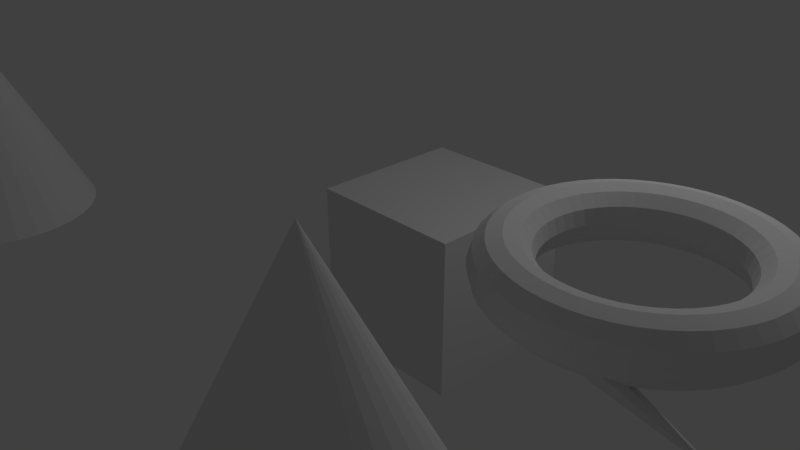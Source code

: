 # Source: test1.blend  (saved by Blender 2.78.0; exported with 4.5.12 LTS)
import bpy
from mathutils import Matrix  # noqa: F401  (used for matrix-valued properties, if any)

bpy.ops.wm.read_factory_settings(use_empty=True)
scene = bpy.context.scene
scene.name = 'Scene'

# ---- collections
col_collection_1 = bpy.data.collections.new('Collection 1'); scene.collection.children.link(col_collection_1)

# ---- materials (node trees are filled in below, after node groups)
mat_material = bpy.data.materials.new('Material')
mat_material.alpha_threshold = 0.0
mat_material.use_transparent_shadow = False
mat_material.roughness = 0.5
mat_material.line_color = (0.0, 0.0, 0.0, 1.0)

# ---- material node trees

# ---- world
world_world = bpy.data.worlds.new('World'); scene.world = world_world
world_world.color = (0.05088, 0.05088, 0.05088)
world_world.use_sun_shadow = False
world_world.sun_shadow_jitter_overblur = 0.0
world_world.cycles.sampling_method = 'MANUAL'

# ---- cameras
cam_camera = bpy.data.cameras.new('Camera')
cam_camera.clip_end = 100.0
cam_camera.lens = 35.0
cam_camera.sensor_width = 32.0
cam_camera.sensor_height = 18.0
cam_camera.ortho_scale = 7.314
cam_camera.dof.focus_distance = 0.0
cam_camera.dof.aperture_fstop = 128.0

# ---- lights
light_lamp = bpy.data.lights.new('Lamp', 'POINT')
light_lamp.transmission_factor = 0.0
light_lamp.cutoff_distance = 30.0
light_lamp.energy = 100.0
light_lamp.shadow_buffer_clip_start = 1.001
light_lamp.shadow_soft_size = 0.1
light_lamp.shadow_maximum_resolution = 0.006
light_lamp.use_absolute_resolution = True

# ---- meshes
me_cone = bpy.data.meshes.new('Cone')
me_cone.from_pydata([(0.0, 1.0, -1.0), (0.1951, 0.9808, -1.0), (0.3827, 0.9239, -1.0), (0.5556, 0.8315, -1.0), (0.7071, 0.7071, -1.0), (0.8315, 0.5556, -1.0), (0.9239, 0.3827, -1.0), (0.9808, 0.1951, -1.0), (1.0, 7.55e-08, -1.0), (0.0, 0.0, 1.0), (0.9808, -0.1951, -1.0), (0.9239, -0.3827, -1.0), (0.8315, -0.5556, -1.0), (0.7071, -0.7071, -1.0), (0.5556, -0.8315, -1.0), (0.3827, -0.9239, -1.0), (0.1951, -0.9808, -1.0), (-3.258e-07, -1.0, -1.0), (-0.1951, -0.9808, -1.0), (-0.3827, -0.9239, -1.0), (-0.5556, -0.8315, -1.0), (-0.7071, -0.7071, -1.0), (-0.8315, -0.5556, -1.0), (-0.9239, -0.3827, -1.0), (-0.9808, -0.1951, -1.0), (-1.0, 9.656e-07, -1.0), (-0.9808, 0.1951, -1.0), (-0.9239, 0.3827, -1.0), (-0.8315, 0.5556, -1.0), (-0.7071, 0.7071, -1.0), (-0.5556, 0.8315, -1.0), (-0.3827, 0.9239, -1.0), (-0.1951, 0.9808, -1.0)], [], [(0, 9, 1), (1, 9, 2), (2, 9, 3), (3, 9, 4), (4, 9, 5), (5, 9, 6), (6, 9, 7), (7, 9, 8), (8, 9, 10), (10, 9, 11), (11, 9, 12), (12, 9, 13), (13, 9, 14), (14, 9, 15), (15, 9, 16), (16, 9, 17), (17, 9, 18), (18, 9, 19), (19, 9, 20), (20, 9, 21), (21, 9, 22), (22, 9, 23), (23, 9, 24), (24, 9, 25), (25, 9, 26), (26, 9, 27), (27, 9, 28), (28, 9, 29), (29, 9, 30), (30, 9, 31), (31, 9, 32), (32, 9, 0), (0, 1, 2, 3, 4, 5, 6, 7, 8, 10, 11, 12, 13, 14, 15, 16, 17, 18, 19, 20, 21, 22, 23, 24, 25, 26, 27, 28, 29, 30, 31, 32)])
me_cone.use_remesh_preserve_volume = False
me_cone.use_remesh_preserve_attributes = False
me_cone.use_mirror_vertex_groups = False
me_cone.update()
me_cube = bpy.data.meshes.new('Cube')
me_cube.from_pydata([(4.673, -1.654, 2.277), (4.64, -1.654, 2.402), (4.548, -1.654, 2.493), (4.423, -1.654, 2.527), (4.298, -1.654, 2.493), (4.207, -1.654, 2.402), (4.173, -1.654, 2.277), (4.207, -1.654, 2.152), (4.298, -1.654, 2.06), (4.423, -1.654, 2.027), (4.548, -1.654, 2.06), (4.64, -1.654, 2.152), (4.662, -1.491, 2.277), (4.629, -1.496, 2.402), (4.538, -1.507, 2.493), (4.415, -1.524, 2.527), (4.291, -1.54, 2.493), (4.2, -1.552, 2.402), (4.167, -1.556, 2.277), (4.2, -1.552, 2.152), (4.291, -1.54, 2.06), (4.415, -1.524, 2.027), (4.538, -1.507, 2.06), (4.629, -1.496, 2.152), (4.631, -1.331, 2.277), (4.598, -1.339, 2.402), (4.51, -1.363, 2.493), (4.389, -1.395, 2.527), (4.268, -1.428, 2.493), (4.18, -1.452, 2.402), (4.148, -1.46, 2.277), (4.18, -1.452, 2.152), (4.268, -1.428, 2.06), (4.389, -1.395, 2.027), (4.51, -1.363, 2.06), (4.598, -1.339, 2.152), (4.578, -1.176, 2.277), (4.547, -1.189, 2.402), (4.462, -1.224, 2.493), (4.347, -1.272, 2.527), (4.231, -1.319, 2.493), (4.147, -1.354, 2.402), (4.116, -1.367, 2.277), (4.147, -1.354, 2.152), (4.231, -1.319, 2.06), (4.347, -1.272, 2.027), (4.462, -1.224, 2.06), (4.547, -1.189, 2.152), (4.506, -1.029, 2.277), (4.477, -1.046, 2.402), (4.397, -1.092, 2.493), (4.289, -1.154, 2.527), (4.181, -1.217, 2.493), (4.102, -1.263, 2.402), (4.073, -1.279, 2.277), (4.102, -1.263, 2.152), (4.181, -1.217, 2.06), (4.289, -1.154, 2.027), (4.397, -1.092, 2.06), (4.477, -1.046, 2.152), (4.415, -0.8933, 2.277), (4.388, -0.9137, 2.402), (4.316, -0.9694, 2.493), (4.216, -1.046, 2.527), (4.117, -1.122, 2.493), (4.045, -1.177, 2.402), (4.018, -1.198, 2.277), (4.045, -1.177, 2.152), (4.117, -1.122, 2.06), (4.216, -1.046, 2.027), (4.316, -0.9694, 2.06), (4.388, -0.9137, 2.152), (4.307, -0.7704, 2.277), (4.283, -0.7941, 2.402), (4.219, -0.8588, 2.493), (4.13, -0.9472, 2.527), (4.042, -1.036, 2.493), (3.977, -1.1, 2.402), (3.953, -1.124, 2.277), (3.977, -1.1, 2.152), (4.042, -1.036, 2.06), (4.13, -0.9472, 2.027), (4.219, -0.8588, 2.06), (4.283, -0.7941, 2.152), (4.184, -0.6626, 2.277), (4.164, -0.6892, 2.402), (4.108, -0.7618, 2.493), (4.032, -0.8609, 2.527), (3.956, -0.9601, 2.493), (3.9, -1.033, 2.402), (3.88, -1.059, 2.277), (3.9, -1.033, 2.152), (3.956, -0.9601, 2.06), (4.032, -0.8609, 2.027), (4.108, -0.7618, 2.06), (4.164, -0.6892, 2.152), (4.048, -0.5718, 2.277), (4.031, -0.6008, 2.402), (3.986, -0.68, 2.493), (3.923, -0.7883, 2.527), (3.861, -0.8965, 2.493), (3.815, -0.9758, 2.402), (3.798, -1.005, 2.277), (3.815, -0.9758, 2.152), (3.861, -0.8965, 2.06), (3.923, -0.7883, 2.027), (3.986, -0.68, 2.06), (4.031, -0.6008, 2.152), (3.901, -0.4994, 2.277), (3.889, -0.5304, 2.402), (3.854, -0.6149, 2.493), (3.806, -0.7304, 2.527), (3.758, -0.8459, 2.493), (3.723, -0.9304, 2.402), (3.71, -0.9614, 2.277), (3.723, -0.9304, 2.152), (3.758, -0.8459, 2.06), (3.806, -0.7304, 2.027), (3.854, -0.6149, 2.06), (3.889, -0.5304, 2.152), (3.747, -0.4469, 2.277), (3.738, -0.4792, 2.402), (3.714, -0.5676, 2.493), (3.682, -0.6884, 2.527), (3.65, -0.8091, 2.493), (3.626, -0.8975, 2.402), (3.617, -0.9298, 2.277), (3.626, -0.8975, 2.152), (3.65, -0.8091, 2.06), (3.682, -0.6884, 2.027), (3.714, -0.5676, 2.06), (3.738, -0.4792, 2.152), (3.586, -0.415, 2.277), (3.582, -0.4482, 2.402), (3.57, -0.5389, 2.493), (3.554, -0.6628, 2.527), (3.537, -0.7868, 2.493), (3.525, -0.8775, 2.402), (3.521, -0.9107, 2.277), (3.525, -0.8775, 2.152), (3.537, -0.7868, 2.06), (3.554, -0.6628, 2.027), (3.57, -0.5389, 2.06), (3.582, -0.4482, 2.152), (3.423, -0.4043, 2.277), (3.423, -0.4378, 2.402), (3.423, -0.5293, 2.493), (3.423, -0.6543, 2.527), (3.423, -0.7793, 2.493), (3.423, -0.8708, 2.402), (3.423, -0.9043, 2.277), (3.423, -0.8708, 2.152), (3.423, -0.7793, 2.06), (3.423, -0.6543, 2.027), (3.423, -0.5293, 2.06), (3.423, -0.4378, 2.152), (3.26, -0.415, 2.277), (3.264, -0.4482, 2.402), (3.276, -0.5389, 2.493), (3.293, -0.6628, 2.527), (3.309, -0.7868, 2.493), (3.321, -0.8775, 2.402), (3.325, -0.9107, 2.277), (3.321, -0.8775, 2.152), (3.309, -0.7868, 2.06), (3.293, -0.6628, 2.027), (3.276, -0.5389, 2.06), (3.264, -0.4482, 2.152), (3.1, -0.4469, 2.277), (3.108, -0.4792, 2.402), (3.132, -0.5676, 2.493), (3.164, -0.6884, 2.527), (3.197, -0.8091, 2.493), (3.22, -0.8975, 2.402), (3.229, -0.9298, 2.277), (3.22, -0.8975, 2.152), (3.197, -0.8091, 2.06), (3.164, -0.6884, 2.027), (3.132, -0.5676, 2.06), (3.108, -0.4792, 2.152), (2.945, -0.4994, 2.277), (2.958, -0.5304, 2.402), (2.993, -0.6149, 2.493), (3.04, -0.7304, 2.527), (3.088, -0.8459, 2.493), (3.123, -0.9304, 2.402), (3.136, -0.9614, 2.277), (3.123, -0.9304, 2.152), (3.088, -0.8459, 2.06), (3.04, -0.7304, 2.027), (2.993, -0.6149, 2.06), (2.958, -0.5304, 2.152), (2.798, -0.5718, 2.277), (2.815, -0.6008, 2.402), (2.861, -0.68, 2.493), (2.923, -0.7883, 2.527), (2.986, -0.8965, 2.493), (3.031, -0.9758, 2.402), (3.048, -1.005, 2.277), (3.031, -0.9758, 2.152), (2.986, -0.8965, 2.06), (2.923, -0.7883, 2.027), (2.861, -0.68, 2.06), (2.815, -0.6008, 2.152), (2.662, -0.6626, 2.277), (2.683, -0.6892, 2.402), (2.738, -0.7618, 2.493), (2.814, -0.8609, 2.527), (2.89, -0.9601, 2.493), (2.946, -1.033, 2.402), (2.967, -1.059, 2.277), (2.946, -1.033, 2.152), (2.89, -0.9601, 2.06), (2.814, -0.8609, 2.027), (2.738, -0.7618, 2.06), (2.683, -0.6892, 2.152), (2.539, -0.7704, 2.277), (2.563, -0.7941, 2.402), (2.628, -0.8588, 2.493), (2.716, -0.9472, 2.527), (2.804, -1.036, 2.493), (2.869, -1.1, 2.402), (2.893, -1.124, 2.277), (2.869, -1.1, 2.152), (2.804, -1.036, 2.06), (2.716, -0.9472, 2.027), (2.628, -0.8588, 2.06), (2.563, -0.7941, 2.152), (2.431, -0.8933, 2.277), (2.458, -0.9137, 2.402), (2.531, -0.9694, 2.493), (2.63, -1.046, 2.527), (2.729, -1.122, 2.493), (2.802, -1.177, 2.402), (2.828, -1.198, 2.277), (2.802, -1.177, 2.152), (2.729, -1.122, 2.06), (2.63, -1.046, 2.027), (2.531, -0.9694, 2.06), (2.458, -0.9137, 2.152), (2.341, -1.029, 2.277), (2.37, -1.046, 2.402), (2.449, -1.092, 2.493), (2.557, -1.154, 2.527), (2.665, -1.217, 2.493), (2.745, -1.263, 2.402), (2.774, -1.279, 2.277), (2.745, -1.263, 2.152), (2.665, -1.217, 2.06), (2.557, -1.154, 2.027), (2.449, -1.092, 2.06), (2.37, -1.046, 2.152), (2.268, -1.176, 2.277), (2.299, -1.189, 2.402), (2.384, -1.224, 2.493), (2.499, -1.272, 2.527), (2.615, -1.319, 2.493), (2.699, -1.354, 2.402), (2.73, -1.367, 2.277), (2.699, -1.354, 2.152), (2.615, -1.319, 2.06), (2.499, -1.272, 2.027), (2.384, -1.224, 2.06), (2.299, -1.189, 2.152), (2.216, -1.331, 2.277), (2.248, -1.339, 2.402), (2.336, -1.363, 2.493), (2.457, -1.395, 2.527), (2.578, -1.428, 2.493), (2.666, -1.452, 2.402), (2.699, -1.46, 2.277), (2.666, -1.452, 2.152), (2.578, -1.428, 2.06), (2.457, -1.395, 2.027), (2.336, -1.363, 2.06), (2.248, -1.339, 2.152), (2.184, -1.491, 2.277), (2.217, -1.496, 2.402), (2.308, -1.507, 2.493), (2.432, -1.524, 2.527), (2.556, -1.54, 2.493), (2.646, -1.552, 2.402), (2.68, -1.556, 2.277), (2.646, -1.552, 2.152), (2.556, -1.54, 2.06), (2.432, -1.524, 2.027), (2.308, -1.507, 2.06), (2.217, -1.496, 2.152), (2.173, -1.654, 2.277), (2.207, -1.654, 2.402), (2.298, -1.654, 2.493), (2.423, -1.654, 2.527), (2.548, -1.654, 2.493), (2.64, -1.654, 2.402), (2.673, -1.654, 2.277), (2.64, -1.654, 2.152), (2.548, -1.654, 2.06), (2.423, -1.654, 2.027), (2.298, -1.654, 2.06), (2.207, -1.654, 2.152), (2.184, -1.817, 2.277), (2.217, -1.813, 2.402), (2.308, -1.801, 2.493), (2.432, -1.785, 2.527), (2.556, -1.768, 2.493), (2.646, -1.757, 2.402), (2.68, -1.752, 2.277), (2.646, -1.757, 2.152), (2.556, -1.768, 2.06), (2.432, -1.785, 2.027), (2.308, -1.801, 2.06), (2.217, -1.813, 2.152), (2.216, -1.978, 2.277), (2.248, -1.969, 2.402), (2.336, -1.945, 2.493), (2.457, -1.913, 2.527), (2.578, -1.881, 2.493), (2.666, -1.857, 2.402), (2.699, -1.848, 2.277), (2.666, -1.857, 2.152), (2.578, -1.881, 2.06), (2.457, -1.913, 2.027), (2.336, -1.945, 2.06), (2.248, -1.969, 2.152), (2.268, -2.133, 2.277), (2.299, -2.12, 2.402), (2.384, -2.085, 2.493), (2.499, -2.037, 2.527), (2.615, -1.989, 2.493), (2.699, -1.954, 2.402), (2.73, -1.941, 2.277), (2.699, -1.954, 2.152), (2.615, -1.989, 2.06), (2.499, -2.037, 2.027), (2.384, -2.085, 2.06), (2.299, -2.12, 2.152), (2.341, -2.279, 2.277), (2.37, -2.263, 2.402), (2.449, -2.217, 2.493), (2.557, -2.154, 2.527), (2.665, -2.092, 2.493), (2.745, -2.046, 2.402), (2.774, -2.029, 2.277), (2.745, -2.046, 2.152), (2.665, -2.092, 2.06), (2.557, -2.154, 2.027), (2.449, -2.217, 2.06), (2.37, -2.263, 2.152), (2.431, -2.415, 2.277), (2.458, -2.395, 2.402), (2.531, -2.339, 2.493), (2.63, -2.263, 2.527), (2.729, -2.187, 2.493), (2.802, -2.131, 2.402), (2.828, -2.111, 2.277), (2.802, -2.131, 2.152), (2.729, -2.187, 2.06), (2.63, -2.263, 2.027), (2.531, -2.339, 2.06), (2.458, -2.395, 2.152), (2.539, -2.538, 2.277), (2.563, -2.514, 2.402), (2.628, -2.45, 2.493), (2.716, -2.361, 2.527), (2.804, -2.273, 2.493), (2.869, -2.208, 2.402), (2.893, -2.185, 2.277), (2.869, -2.208, 2.152), (2.804, -2.273, 2.06), (2.716, -2.361, 2.027), (2.628, -2.45, 2.06), (2.563, -2.514, 2.152), (2.662, -2.646, 2.277), (2.683, -2.619, 2.402), (2.738, -2.547, 2.493), (2.814, -2.448, 2.527), (2.89, -2.348, 2.493), (2.946, -2.276, 2.402), (2.967, -2.249, 2.277), (2.946, -2.276, 2.152), (2.89, -2.348, 2.06), (2.814, -2.448, 2.027), (2.738, -2.547, 2.06), (2.683, -2.619, 2.152), (2.798, -2.737, 2.277), (2.815, -2.708, 2.402), (2.861, -2.629, 2.493), (2.923, -2.52, 2.527), (2.986, -2.412, 2.493), (3.031, -2.333, 2.402), (3.048, -2.304, 2.277), (3.031, -2.333, 2.152), (2.986, -2.412, 2.06), (2.923, -2.52, 2.027), (2.861, -2.629, 2.06), (2.815, -2.708, 2.152), (2.945, -2.809, 2.277), (2.958, -2.778, 2.402), (2.993, -2.694, 2.493), (3.04, -2.578, 2.527), (3.088, -2.463, 2.493), (3.123, -2.378, 2.402), (3.136, -2.347, 2.277), (3.123, -2.378, 2.152), (3.088, -2.463, 2.06), (3.04, -2.578, 2.027), (2.993, -2.694, 2.06), (2.958, -2.778, 2.152), (3.1, -2.862, 2.277), (3.108, -2.829, 2.402), (3.132, -2.741, 2.493), (3.164, -2.62, 2.527), (3.197, -2.499, 2.493), (3.22, -2.411, 2.402), (3.229, -2.379, 2.277), (3.22, -2.411, 2.152), (3.197, -2.499, 2.06), (3.164, -2.62, 2.027), (3.132, -2.741, 2.06), (3.108, -2.829, 2.152), (3.26, -2.894, 2.277), (3.264, -2.86, 2.402), (3.276, -2.77, 2.493), (3.293, -2.646, 2.527), (3.309, -2.522, 2.493), (3.321, -2.431, 2.402), (3.325, -2.398, 2.277), (3.321, -2.431, 2.152), (3.309, -2.522, 2.06), (3.293, -2.646, 2.027), (3.276, -2.77, 2.06), (3.264, -2.86, 2.152), (3.423, -2.904, 2.277), (3.423, -2.871, 2.402), (3.423, -2.779, 2.493), (3.423, -2.654, 2.527), (3.423, -2.529, 2.493), (3.423, -2.438, 2.402), (3.423, -2.404, 2.277), (3.423, -2.438, 2.152), (3.423, -2.529, 2.06), (3.423, -2.654, 2.027), (3.423, -2.779, 2.06), (3.423, -2.871, 2.152), (3.586, -2.894, 2.277), (3.582, -2.86, 2.402), (3.57, -2.77, 2.493), (3.554, -2.646, 2.527), (3.537, -2.522, 2.493), (3.525, -2.431, 2.402), (3.521, -2.398, 2.277), (3.525, -2.431, 2.152), (3.537, -2.522, 2.06), (3.554, -2.646, 2.027), (3.57, -2.77, 2.06), (3.582, -2.86, 2.152), (3.747, -2.862, 2.277), (3.738, -2.829, 2.402), (3.714, -2.741, 2.493), (3.682, -2.62, 2.527), (3.65, -2.499, 2.493), (3.626, -2.411, 2.402), (3.617, -2.379, 2.277), (3.626, -2.411, 2.152), (3.65, -2.499, 2.06), (3.682, -2.62, 2.027), (3.714, -2.741, 2.06), (3.738, -2.829, 2.152), (3.901, -2.809, 2.277), (3.889, -2.778, 2.402), (3.854, -2.694, 2.493), (3.806, -2.578, 2.527), (3.758, -2.463, 2.493), (3.723, -2.378, 2.402), (3.71, -2.347, 2.277), (3.723, -2.378, 2.152), (3.758, -2.463, 2.06), (3.806, -2.578, 2.027), (4.546, -2.198, 1.379), (3.889, -2.778, 2.152), (4.048, -2.737, 2.277), (4.031, -2.708, 2.402), (3.986, -2.629, 2.493), (3.923, -2.52, 2.527), (3.861, -2.412, 2.493), (3.815, -2.333, 2.402), (3.798, -2.304, 2.277), (3.815, -2.333, 2.152), (3.861, -2.412, 2.06), (3.923, -2.52, 2.027), (3.986, -2.629, 2.06), (4.031, -2.708, 2.152), (4.184, -2.646, 2.277), (4.164, -2.619, 2.402), (4.108, -2.547, 2.493), (4.032, -2.448, 2.527), (3.956, -2.348, 2.493), (3.9, -2.276, 2.402), (3.88, -2.249, 2.277), (3.9, -2.276, 2.152), (3.956, -2.348, 2.06), (4.032, -2.448, 2.027), (4.108, -2.547, 2.06), (4.164, -2.619, 2.152), (4.307, -2.538, 2.277), (4.283, -2.514, 2.402), (4.219, -2.45, 2.493), (4.13, -2.361, 2.527), (4.042, -2.273, 2.493), (3.977, -2.208, 2.402), (3.953, -2.185, 2.277), (3.977, -2.208, 2.152), (4.042, -2.273, 2.06), (4.13, -2.361, 2.027), (4.219, -2.45, 2.06), (4.283, -2.514, 2.152), (4.415, -2.415, 2.277), (4.388, -2.395, 2.402), (4.316, -2.339, 2.493), (4.216, -2.263, 2.527), (4.117, -2.187, 2.493), (4.045, -2.131, 2.402), (4.018, -2.111, 2.277), (4.045, -2.131, 2.152), (4.117, -2.187, 2.06), (4.216, -2.263, 2.027), (4.316, -2.339, 2.06), (4.388, -2.395, 2.152), (4.506, -2.279, 2.277), (4.477, -2.263, 2.402), (4.397, -2.217, 2.493), (4.289, -2.154, 2.527), (4.181, -2.092, 2.493), (4.102, -2.046, 2.402), (4.073, -2.029, 2.277), (4.102, -2.046, 2.152), (4.181, -2.092, 2.06), (4.289, -2.154, 2.027), (4.397, -2.217, 2.06), (4.477, -2.263, 2.152), (4.578, -2.133, 2.277), (4.547, -2.12, 2.402), (4.462, -2.085, 2.493), (4.347, -2.037, 2.527), (4.231, -1.989, 2.493), (4.147, -1.954, 2.402), (4.116, -1.941, 2.277), (4.147, -1.954, 2.152), (4.231, -1.989, 2.06), (4.347, -2.037, 2.027), (4.462, -2.085, 2.06), (4.547, -2.12, 2.152), (4.631, -1.978, 2.277), (4.598, -1.969, 2.402), (4.51, -1.945, 2.493), (4.389, -1.913, 2.527), (4.268, -1.881, 2.493), (4.18, -1.857, 2.402), (4.148, -1.848, 2.277), (4.18, -1.857, 2.152), (4.268, -1.881, 2.06), (4.389, -1.913, 2.027), (4.51, -1.945, 2.06), (4.598, -1.969, 2.152), (4.662, -1.817, 2.277), (4.629, -1.813, 2.402), (4.538, -1.801, 2.493), (4.415, -1.785, 2.527), (4.291, -1.768, 2.493), (4.2, -1.757, 2.402), (4.167, -1.752, 2.277), (4.2, -1.757, 2.152), (4.291, -1.768, 2.06), (4.415, -1.785, 2.027), (4.538, -1.801, 2.06), (4.629, -1.813, 2.152), (0.5235, 1.377, -1.0), (0.5235, -0.6228, -1.0), (-1.476, -0.6228, -1.0), (-1.476, 1.377, -1.0), (0.5235, 1.377, 1.0), (0.5235, -0.6228, 1.0), (-1.476, -0.6228, 1.0), (-1.476, 1.377, 1.0), (-2.998, -2.917, 1.329), (-2.803, -2.936, 1.329), (-2.615, -2.993, 1.329), (-2.442, -3.085, 1.329), (-2.291, -3.21, 1.329), (-2.166, -3.361, 1.329), (-2.074, -3.534, 1.329), (-2.017, -3.722, 1.329), (-1.998, -3.917, 1.329), (-2.998, -3.917, 3.329), (-2.017, -4.112, 1.329), (-2.074, -4.299, 1.329), (-2.166, -4.472, 1.329), (-2.291, -4.624, 1.329), (-2.442, -4.748, 1.329), (-2.615, -4.841, 1.329), (-2.803, -4.897, 1.329), (-2.998, -4.917, 1.329), (-3.193, -4.897, 1.329), (-3.38, -4.841, 1.329), (-3.553, -4.748, 1.329), (-3.705, -4.624, 1.329), (-3.829, -4.472, 1.329), (-3.922, -4.299, 1.329), (-3.978, -4.112, 1.329), (-3.998, -3.917, 1.329), (-3.978, -3.722, 1.329), (-3.922, -3.534, 1.329), (-3.829, -3.361, 1.329), (-3.705, -3.21, 1.329), (-3.553, -3.085, 1.329), (-3.38, -2.993, 1.329), (-3.193, -2.936, 1.329), (-0.5823, -2.642, 3.247)], [], [(0, 12, 13, 1), (1, 13, 14, 2), (2, 14, 15, 3), (3, 15, 16, 4), (4, 16, 17, 5), (5, 17, 18, 6), (6, 18, 19, 7), (7, 19, 20, 8), (8, 20, 21, 9), (9, 21, 22, 10), (10, 22, 23, 11), (0, 11, 23, 12), (12, 24, 25, 13), (13, 25, 26, 14), (14, 26, 27, 15), (15, 27, 28, 16), (16, 28, 29, 17), (17, 29, 30, 18), (18, 30, 31, 19), (19, 31, 32, 20), (20, 32, 33, 21), (21, 33, 34, 22), (22, 34, 35, 23), (23, 35, 24, 12), (24, 36, 37, 25), (25, 37, 38, 26), (26, 38, 39, 27), (27, 39, 40, 28), (28, 40, 41, 29), (29, 41, 42, 30), (30, 42, 43, 31), (31, 43, 44, 32), (32, 44, 45, 33), (33, 45, 46, 34), (34, 46, 47, 35), (35, 47, 36, 24), (36, 48, 49, 37), (37, 49, 50, 38), (38, 50, 51, 39), (39, 51, 52, 40), (40, 52, 53, 41), (41, 53, 54, 42), (42, 54, 55, 43), (43, 55, 56, 44), (44, 56, 57, 45), (45, 57, 58, 46), (46, 58, 59, 47), (47, 59, 48, 36), (48, 60, 61, 49), (49, 61, 62, 50), (50, 62, 63, 51), (51, 63, 64, 52), (52, 64, 65, 53), (53, 65, 66, 54), (54, 66, 67, 55), (55, 67, 68, 56), (56, 68, 69, 57), (57, 69, 70, 58), (58, 70, 71, 59), (59, 71, 60, 48), (60, 72, 73, 61), (61, 73, 74, 62), (62, 74, 75, 63), (63, 75, 76, 64), (64, 76, 77, 65), (65, 77, 78, 66), (66, 78, 79, 67), (67, 79, 80, 68), (68, 80, 81, 69), (69, 81, 82, 70), (70, 82, 83, 71), (71, 83, 72, 60), (72, 84, 85, 73), (73, 85, 86, 74), (74, 86, 87, 75), (75, 87, 88, 76), (76, 88, 89, 77), (77, 89, 90, 78), (78, 90, 91, 79), (79, 91, 92, 80), (80, 92, 93, 81), (81, 93, 94, 82), (82, 94, 95, 83), (83, 95, 84, 72), (84, 96, 97, 85), (85, 97, 98, 86), (86, 98, 99, 87), (87, 99, 100, 88), (88, 100, 101, 89), (89, 101, 102, 90), (90, 102, 103, 91), (91, 103, 104, 92), (92, 104, 105, 93), (93, 105, 106, 94), (94, 106, 107, 95), (95, 107, 96, 84), (96, 108, 109, 97), (97, 109, 110, 98), (98, 110, 111, 99), (99, 111, 112, 100), (100, 112, 113, 101), (101, 113, 114, 102), (102, 114, 115, 103), (103, 115, 116, 104), (104, 116, 117, 105), (105, 117, 118, 106), (106, 118, 119, 107), (107, 119, 108, 96), (108, 120, 121, 109), (109, 121, 122, 110), (110, 122, 123, 111), (111, 123, 124, 112), (112, 124, 125, 113), (113, 125, 126, 114), (114, 126, 127, 115), (115, 127, 128, 116), (116, 128, 129, 117), (117, 129, 130, 118), (118, 130, 131, 119), (119, 131, 120, 108), (120, 132, 133, 121), (121, 133, 134, 122), (122, 134, 135, 123), (123, 135, 136, 124), (124, 136, 137, 125), (125, 137, 138, 126), (126, 138, 139, 127), (127, 139, 140, 128), (128, 140, 141, 129), (129, 141, 142, 130), (130, 142, 143, 131), (131, 143, 132, 120), (132, 144, 145, 133), (133, 145, 146, 134), (134, 146, 147, 135), (135, 147, 148, 136), (136, 148, 149, 137), (137, 149, 150, 138), (138, 150, 151, 139), (139, 151, 152, 140), (140, 152, 153, 141), (141, 153, 154, 142), (142, 154, 155, 143), (143, 155, 144, 132), (144, 156, 157, 145), (145, 157, 158, 146), (146, 158, 159, 147), (147, 159, 160, 148), (148, 160, 161, 149), (149, 161, 162, 150), (150, 162, 163, 151), (151, 163, 164, 152), (152, 164, 165, 153), (153, 165, 166, 154), (154, 166, 167, 155), (155, 167, 156, 144), (156, 168, 169, 157), (157, 169, 170, 158), (158, 170, 171, 159), (159, 171, 172, 160), (160, 172, 173, 161), (161, 173, 174, 162), (162, 174, 175, 163), (163, 175, 176, 164), (164, 176, 177, 165), (165, 177, 178, 166), (166, 178, 179, 167), (167, 179, 168, 156), (168, 180, 181, 169), (169, 181, 182, 170), (170, 182, 183, 171), (171, 183, 184, 172), (172, 184, 185, 173), (173, 185, 186, 174), (174, 186, 187, 175), (175, 187, 188, 176), (176, 188, 189, 177), (177, 189, 190, 178), (178, 190, 191, 179), (179, 191, 180, 168), (180, 192, 193, 181), (181, 193, 194, 182), (182, 194, 195, 183), (183, 195, 196, 184), (184, 196, 197, 185), (185, 197, 198, 186), (186, 198, 199, 187), (187, 199, 200, 188), (188, 200, 201, 189), (189, 201, 202, 190), (190, 202, 203, 191), (191, 203, 192, 180), (192, 204, 205, 193), (193, 205, 206, 194), (194, 206, 207, 195), (195, 207, 208, 196), (196, 208, 209, 197), (197, 209, 210, 198), (198, 210, 211, 199), (199, 211, 212, 200), (200, 212, 213, 201), (201, 213, 214, 202), (202, 214, 215, 203), (203, 215, 204, 192), (204, 216, 217, 205), (205, 217, 218, 206), (206, 218, 219, 207), (207, 219, 220, 208), (208, 220, 221, 209), (209, 221, 222, 210), (210, 222, 223, 211), (211, 223, 224, 212), (212, 224, 225, 213), (213, 225, 226, 214), (214, 226, 227, 215), (215, 227, 216, 204), (216, 228, 229, 217), (217, 229, 230, 218), (218, 230, 231, 219), (219, 231, 232, 220), (220, 232, 233, 221), (221, 233, 234, 222), (222, 234, 235, 223), (223, 235, 236, 224), (224, 236, 237, 225), (225, 237, 238, 226), (226, 238, 239, 227), (227, 239, 228, 216), (228, 240, 241, 229), (229, 241, 242, 230), (230, 242, 243, 231), (231, 243, 244, 232), (232, 244, 245, 233), (233, 245, 246, 234), (234, 246, 247, 235), (235, 247, 248, 236), (236, 248, 249, 237), (237, 249, 250, 238), (238, 250, 251, 239), (239, 251, 240, 228), (240, 252, 253, 241), (241, 253, 254, 242), (242, 254, 255, 243), (243, 255, 256, 244), (244, 256, 257, 245), (245, 257, 258, 246), (246, 258, 259, 247), (247, 259, 260, 248), (248, 260, 261, 249), (249, 261, 262, 250), (250, 262, 263, 251), (251, 263, 252, 240), (252, 264, 265, 253), (253, 265, 266, 254), (254, 266, 267, 255), (255, 267, 268, 256), (256, 268, 269, 257), (257, 269, 270, 258), (258, 270, 271, 259), (259, 271, 272, 260), (260, 272, 273, 261), (261, 273, 274, 262), (262, 274, 275, 263), (263, 275, 264, 252), (264, 276, 277, 265), (265, 277, 278, 266), (266, 278, 279, 267), (267, 279, 280, 268), (268, 280, 281, 269), (269, 281, 282, 270), (270, 282, 283, 271), (271, 283, 284, 272), (272, 284, 285, 273), (273, 285, 286, 274), (274, 286, 287, 275), (275, 287, 276, 264), (276, 288, 289, 277), (277, 289, 290, 278), (278, 290, 291, 279), (279, 291, 292, 280), (280, 292, 293, 281), (281, 293, 294, 282), (282, 294, 295, 283), (283, 295, 296, 284), (284, 296, 297, 285), (285, 297, 298, 286), (286, 298, 299, 287), (287, 299, 288, 276), (288, 300, 301, 289), (289, 301, 302, 290), (290, 302, 303, 291), (291, 303, 304, 292), (292, 304, 305, 293), (293, 305, 306, 294), (294, 306, 307, 295), (295, 307, 308, 296), (296, 308, 309, 297), (297, 309, 310, 298), (298, 310, 311, 299), (299, 311, 300, 288), (300, 312, 313, 301), (301, 313, 314, 302), (302, 314, 315, 303), (303, 315, 316, 304), (304, 316, 317, 305), (305, 317, 318, 306), (306, 318, 319, 307), (307, 319, 320, 308), (308, 320, 321, 309), (309, 321, 322, 310), (310, 322, 323, 311), (311, 323, 312, 300), (312, 324, 325, 313), (313, 325, 326, 314), (314, 326, 327, 315), (315, 327, 328, 316), (316, 328, 329, 317), (317, 329, 330, 318), (318, 330, 331, 319), (319, 331, 332, 320), (320, 332, 333, 321), (321, 333, 334, 322), (322, 334, 335, 323), (323, 335, 324, 312), (324, 336, 337, 325), (325, 337, 338, 326), (326, 338, 339, 327), (327, 339, 340, 328), (328, 340, 341, 329), (329, 341, 342, 330), (330, 342, 343, 331), (331, 343, 344, 332), (332, 344, 345, 333), (333, 345, 346, 334), (334, 346, 347, 335), (335, 347, 336, 324), (336, 348, 349, 337), (337, 349, 350, 338), (338, 350, 351, 339), (339, 351, 352, 340), (340, 352, 353, 341), (341, 353, 354, 342), (342, 354, 355, 343), (343, 355, 356, 344), (344, 356, 357, 345), (345, 357, 358, 346), (346, 358, 359, 347), (347, 359, 348, 336), (348, 360, 361, 349), (349, 361, 362, 350), (350, 362, 363, 351), (351, 363, 364, 352), (352, 364, 365, 353), (353, 365, 366, 354), (354, 366, 367, 355), (355, 367, 368, 356), (356, 368, 369, 357), (357, 369, 370, 358), (358, 370, 371, 359), (359, 371, 360, 348), (360, 372, 373, 361), (361, 373, 374, 362), (362, 374, 375, 363), (363, 375, 376, 364), (364, 376, 377, 365), (365, 377, 378, 366), (366, 378, 379, 367), (367, 379, 380, 368), (368, 380, 381, 369), (369, 381, 382, 370), (370, 382, 383, 371), (371, 383, 372, 360), (372, 384, 385, 373), (373, 385, 386, 374), (374, 386, 387, 375), (375, 387, 388, 376), (376, 388, 389, 377), (377, 389, 390, 378), (378, 390, 391, 379), (379, 391, 392, 380), (380, 392, 393, 381), (381, 393, 394, 382), (382, 394, 395, 383), (383, 395, 384, 372), (384, 396, 397, 385), (385, 397, 398, 386), (386, 398, 399, 387), (387, 399, 400, 388), (388, 400, 401, 389), (389, 401, 402, 390), (390, 402, 403, 391), (391, 403, 404, 392), (392, 404, 405, 393), (393, 405, 406, 394), (394, 406, 407, 395), (395, 407, 396, 384), (396, 408, 409, 397), (397, 409, 410, 398), (398, 410, 411, 399), (399, 411, 412, 400), (400, 412, 413, 401), (401, 413, 414, 402), (402, 414, 415, 403), (403, 415, 416, 404), (404, 416, 417, 405), (405, 417, 418, 406), (406, 418, 419, 407), (407, 419, 408, 396), (408, 420, 421, 409), (409, 421, 422, 410), (410, 422, 423, 411), (411, 423, 424, 412), (412, 424, 425, 413), (413, 425, 426, 414), (414, 426, 427, 415), (415, 427, 428, 416), (416, 428, 429, 417), (417, 429, 430, 418), (418, 430, 431, 419), (419, 431, 420, 408), (420, 432, 433, 421), (421, 433, 434, 422), (422, 434, 435, 423), (423, 435, 436, 424), (424, 436, 437, 425), (425, 437, 438, 426), (426, 438, 439, 427), (427, 439, 440, 428), (428, 440, 441, 429), (429, 441, 442, 430), (430, 442, 443, 431), (431, 443, 432, 420), (432, 444, 445, 433), (433, 445, 446, 434), (434, 446, 447, 435), (435, 447, 448, 436), (436, 448, 449, 437), (437, 449, 450, 438), (438, 450, 451, 439), (439, 451, 452, 440), (440, 452, 453, 441), (441, 453, 454, 442), (442, 454, 455, 443), (443, 455, 444, 432), (444, 456, 457, 445), (445, 457, 458, 446), (446, 458, 459, 447), (447, 459, 460, 448), (448, 460, 461, 449), (449, 461, 462, 450), (450, 462, 463, 451), (451, 463, 464, 452), (452, 464, 465, 453), (453, 465, 466, 454), (454, 466, 467, 455), (455, 467, 456, 444), (456, 468, 469, 457), (457, 469, 470, 458), (458, 470, 471, 459), (459, 471, 472, 460), (460, 472, 473, 461), (461, 473, 474, 462), (462, 474, 475, 463), (463, 475, 476, 464), (464, 476, 477, 465), (465, 477, 478, 466), (466, 478, 479, 467), (467, 479, 468, 456), (468, 480, 481, 469), (469, 481, 482, 470), (470, 482, 483, 471), (471, 483, 484, 472), (472, 484, 485, 473), (473, 485, 486, 474), (474, 486, 487, 475), (475, 487, 488, 476), (476, 488, 489, 477), (477, 489, 490, 478), (478, 490, 491, 479), (479, 491, 480, 468), (480, 492, 493, 481), (481, 493, 494, 482), (482, 494, 495, 483), (483, 495, 496, 484), (484, 496, 497, 485), (485, 497, 498, 486), (486, 498, 499, 487), (487, 499, 500, 488), (488, 500, 501, 489), (489, 501, 502, 490), (490, 502, 503, 491), (491, 503, 492, 480), (492, 504, 505, 493), (493, 505, 506, 494), (494, 506, 507, 495), (495, 507, 508, 496), (496, 508, 509, 497), (497, 509, 510, 498), (498, 510, 511, 499), (499, 511, 512, 500), (500, 512, 513, 501), (501, 513, 514, 502), (502, 514, 515, 503), (503, 515, 504, 492), (504, 516, 517, 505), (505, 517, 518, 506), (506, 518, 519, 507), (507, 519, 520, 508), (508, 520, 521, 509), (509, 521, 522, 510), (510, 522, 523, 511), (511, 523, 524, 512), (512, 524, 525, 513), (513, 525, 526, 514), (514, 526, 527, 515), (515, 527, 516, 504), (516, 528, 529, 517), (517, 529, 530, 518), (518, 530, 531, 519), (519, 531, 532, 520), (520, 532, 533, 521), (521, 533, 534, 522), (522, 534, 535, 523), (523, 535, 536, 524), (524, 536, 537, 525), (525, 537, 538, 526), (526, 538, 539, 527), (527, 539, 528, 516), (528, 540, 541, 529), (529, 541, 542, 530), (530, 542, 543, 531), (531, 543, 544, 532), (532, 544, 545, 533), (533, 545, 546, 534), (534, 546, 547, 535), (535, 547, 548, 536), (536, 548, 549, 537), (537, 549, 550, 538), (538, 550, 551, 539), (539, 551, 540, 528), (540, 552, 553, 541), (541, 553, 554, 542), (542, 554, 555, 543), (543, 555, 556, 544), (544, 556, 557, 545), (545, 557, 558, 546), (546, 558, 559, 547), (547, 559, 560, 548), (548, 560, 561, 549), (549, 561, 562, 550), (550, 562, 563, 551), (551, 563, 552, 540), (552, 564, 565, 553), (553, 565, 566, 554), (554, 566, 567, 555), (555, 567, 568, 556), (556, 568, 569, 557), (557, 569, 570, 558), (558, 570, 571, 559), (559, 571, 572, 560), (560, 572, 573, 561), (561, 573, 574, 562), (562, 574, 575, 563), (563, 575, 564, 552), (564, 0, 1, 565), (565, 1, 2, 566), (566, 2, 3, 567), (567, 3, 4, 568), (568, 4, 5, 569), (569, 5, 6, 570), (570, 6, 7, 571), (571, 7, 8, 572), (572, 8, 9, 573), (573, 9, 10, 574), (574, 10, 11, 575), (575, 11, 0, 564), (576, 577, 578, 579), (580, 583, 582, 581), (576, 580, 581, 577), (577, 581, 582, 578), (578, 582, 583, 579), (580, 576, 579, 583), (584, 593, 585), (585, 593, 586), (586, 593, 587), (587, 593, 588), (588, 593, 589), (589, 593, 590), (590, 593, 591), (591, 593, 592), (592, 593, 594), (594, 593, 595), (595, 593, 596), (596, 593, 597), (597, 593, 598), (598, 593, 599), (599, 593, 600), (600, 593, 601), (601, 593, 602), (602, 593, 603), (603, 593, 604), (604, 593, 605), (605, 593, 606), (606, 593, 607), (607, 593, 608), (608, 593, 609), (609, 593, 610), (610, 593, 611), (611, 593, 612), (612, 593, 613), (613, 593, 614), (614, 593, 615), (615, 593, 616), (616, 593, 584), (584, 585, 586, 587, 588, 589, 590, 591, 592, 594, 595, 596, 597, 598, 599, 600, 601, 602, 603, 604, 605, 606, 607, 608, 609, 610, 611, 612, 613, 614, 615, 616)])
me_cube.materials.append(mat_material)
me_cube.use_remesh_preserve_volume = False
me_cube.use_remesh_preserve_attributes = False
me_cube.use_mirror_vertex_groups = False
me_cube.update()

# ---- objects
ob_cone = bpy.data.objects.new('Cone', me_cone)
ob_cube = bpy.data.objects.new('Cube', me_cube)
ob_lamp = bpy.data.objects.new('Lamp', light_lamp)
ob_camera = bpy.data.objects.new('Camera', cam_camera)

# ---- transforms, parenting, visibility, modifiers, constraints
ob_cone.location = (4.425, -4.311, 2.526)
ob_cone.lineart.crease_threshold = 0.0
ob_cube.location = (1.272, 0.1383, 0.0)
ob_cube.lock_rotations_4d = False
ob_cube.empty_display_type = 'ARROWS'
ob_cube.lineart.crease_threshold = 0.0
ob_lamp.location = (4.076, 1.005, 5.904)
ob_lamp.rotation_euler = (0.6503, 0.05522, 1.866)
ob_lamp.lock_rotations_4d = False
ob_lamp.empty_display_type = 'ARROWS'
ob_lamp.color = (0.0, 0.0, 0.0, 0.0)
ob_lamp.lineart.crease_threshold = 0.0
ob_camera.location = (7.481, -6.508, 5.344)
ob_camera.rotation_euler = (1.109, 0.0, 0.8149)
ob_camera.lock_rotations_4d = False
ob_camera.empty_display_type = 'ARROWS'
ob_camera.color = (0.0, 0.0, 0.0, 0.0)
ob_camera.display_type = 'WIRE'
ob_camera.lineart.crease_threshold = 0.0

# ---- collection membership
col_collection_1.objects.link(ob_cone)
col_collection_1.objects.link(ob_cube)
col_collection_1.objects.link(ob_lamp)
col_collection_1.objects.link(ob_camera)

# ---- scene / render settings (as saved in the file)
scene.camera = ob_camera
scene.frame_start = 1; scene.frame_end = 250; scene.frame_set(0)
scene.render.engine = 'BLENDER_EEVEE_NEXT'
scene.render.resolution_percentage = 50
scene.render.dither_intensity = 0.0
scene.cycles.use_denoising = False
scene.cycles.samples = 128
scene.cycles.sampling_pattern = 'TABULATED_SOBOL'
scene.cycles.light_sampling_threshold = 0.0
scene.cycles.use_adaptive_sampling = False
scene.cycles.use_light_tree = False
scene.cycles.blur_glossy = 0.0
scene.cycles.sample_clamp_indirect = 0.0
scene.view_settings.view_transform = 'Standard'
bpy.context.view_layer.update()
